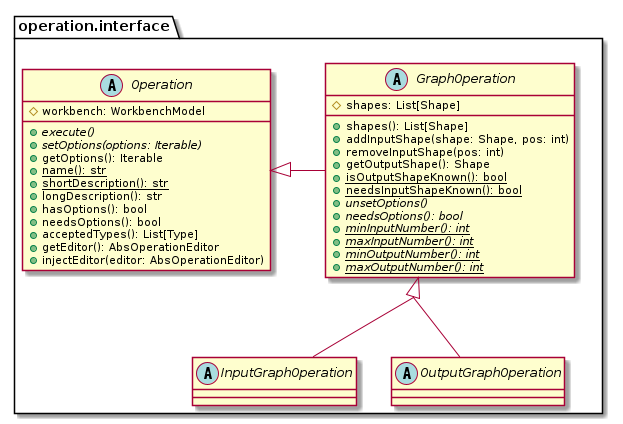

The diagram above was rendered by PlantUML. Its source (embedded in the PNG):
@startuml operation
skinparam groupInheritance 2

package operation.interface {
abstract class Operation {
  # workbench: WorkbenchModel
  + {abstract} execute()
  + {abstract} setOptions(options: Iterable)
  + getOptions(): Iterable
  + {static} name(): str
  + {static} shortDescription(): str
  + longDescription(): str
  + hasOptions(): bool
  + needsOptions(): bool
  + acceptedTypes(): List[Type]
  + getEditor(): AbsOperationEditor
  + injectEditor(editor: AbsOperationEditor)
}


abstract class GraphOperation {
  # shapes: List[Shape]
  + shapes(): List[Shape]
  + addInputShape(shape: Shape, pos: int)
  + removeInputShape(pos: int)
  + getOutputShape(): Shape
  + {static} isOutputShapeKnown(): bool
  + {static} needsInputShapeKnown(): bool
  + {abstract} unsetOptions()
  + {abstract} needsOptions(): bool
  + {abstract} {static} minInputNumber(): int
  + {abstract} {static} maxInputNumber(): int 
  + {abstract} {static} minOutputNumber(): int 
  + {abstract} {static} maxOutputNumber(): int 
}

abstract class InputGraphOperation
abstract class OutputGraphOperation
}

Operation <|- GraphOperation
GraphOperation <|-- OutputGraphOperation
GraphOperation <|-- InputGraphOperation

'Operation o- WorkbenchModel

@enduml